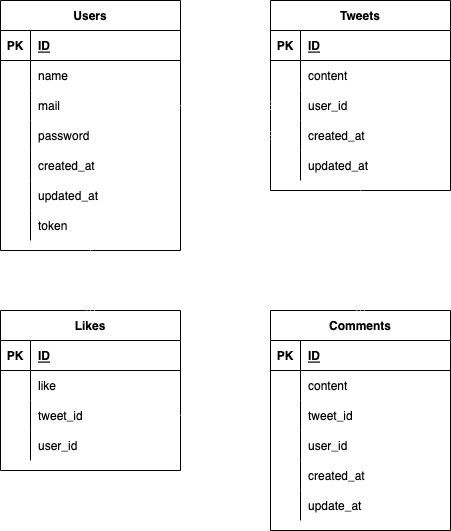

The diagram above was exported from draw.io. Its source (the exported page's mxGraphModel, read from the mxfile embedded in the PNG):
<mxGraphModel dx="404" dy="444" grid="1" gridSize="10" guides="1" tooltips="1" connect="1" arrows="1" fold="1" page="1" pageScale="1" pageWidth="827" pageHeight="1169" math="0" shadow="0">
  <root>
    <mxCell id="0" />
    <mxCell id="1" parent="0" />
    <mxCell id="2" value="Users" style="shape=table;startSize=30;container=1;collapsible=1;childLayout=tableLayout;fixedRows=1;rowLines=0;fontStyle=1;align=center;resizeLast=1;" vertex="1" parent="1">
      <mxGeometry x="10" y="10" width="180" height="250" as="geometry" />
    </mxCell>
    <mxCell id="3" value="" style="shape=partialRectangle;collapsible=0;dropTarget=0;pointerEvents=0;fillColor=none;top=0;left=0;bottom=1;right=0;points=[[0,0.5],[1,0.5]];portConstraint=eastwest;" vertex="1" parent="2">
      <mxGeometry y="30" width="180" height="30" as="geometry" />
    </mxCell>
    <mxCell id="4" value="PK" style="shape=partialRectangle;connectable=0;fillColor=none;top=0;left=0;bottom=0;right=0;fontStyle=1;overflow=hidden;" vertex="1" parent="3">
      <mxGeometry width="30" height="30" as="geometry">
        <mxRectangle width="30" height="30" as="alternateBounds" />
      </mxGeometry>
    </mxCell>
    <mxCell id="5" value="ID" style="shape=partialRectangle;connectable=0;fillColor=none;top=0;left=0;bottom=0;right=0;align=left;spacingLeft=6;fontStyle=5;overflow=hidden;" vertex="1" parent="3">
      <mxGeometry x="30" width="150" height="30" as="geometry">
        <mxRectangle width="150" height="30" as="alternateBounds" />
      </mxGeometry>
    </mxCell>
    <mxCell id="6" value="" style="shape=partialRectangle;collapsible=0;dropTarget=0;pointerEvents=0;fillColor=none;top=0;left=0;bottom=0;right=0;points=[[0,0.5],[1,0.5]];portConstraint=eastwest;" vertex="1" parent="2">
      <mxGeometry y="60" width="180" height="30" as="geometry" />
    </mxCell>
    <mxCell id="7" value="" style="shape=partialRectangle;connectable=0;fillColor=none;top=0;left=0;bottom=0;right=0;editable=1;overflow=hidden;" vertex="1" parent="6">
      <mxGeometry width="30" height="30" as="geometry">
        <mxRectangle width="30" height="30" as="alternateBounds" />
      </mxGeometry>
    </mxCell>
    <mxCell id="8" value="name" style="shape=partialRectangle;connectable=0;fillColor=none;top=0;left=0;bottom=0;right=0;align=left;spacingLeft=6;overflow=hidden;" vertex="1" parent="6">
      <mxGeometry x="30" width="150" height="30" as="geometry">
        <mxRectangle width="150" height="30" as="alternateBounds" />
      </mxGeometry>
    </mxCell>
    <mxCell id="9" value="" style="shape=partialRectangle;collapsible=0;dropTarget=0;pointerEvents=0;fillColor=none;top=0;left=0;bottom=0;right=0;points=[[0,0.5],[1,0.5]];portConstraint=eastwest;" vertex="1" parent="2">
      <mxGeometry y="90" width="180" height="30" as="geometry" />
    </mxCell>
    <mxCell id="10" value="" style="shape=partialRectangle;connectable=0;fillColor=none;top=0;left=0;bottom=0;right=0;editable=1;overflow=hidden;" vertex="1" parent="9">
      <mxGeometry width="30" height="30" as="geometry">
        <mxRectangle width="30" height="30" as="alternateBounds" />
      </mxGeometry>
    </mxCell>
    <mxCell id="11" value="mail" style="shape=partialRectangle;connectable=0;fillColor=none;top=0;left=0;bottom=0;right=0;align=left;spacingLeft=6;overflow=hidden;" vertex="1" parent="9">
      <mxGeometry x="30" width="150" height="30" as="geometry">
        <mxRectangle width="150" height="30" as="alternateBounds" />
      </mxGeometry>
    </mxCell>
    <mxCell id="12" value="" style="shape=partialRectangle;collapsible=0;dropTarget=0;pointerEvents=0;fillColor=none;top=0;left=0;bottom=0;right=0;points=[[0,0.5],[1,0.5]];portConstraint=eastwest;" vertex="1" parent="2">
      <mxGeometry y="120" width="180" height="30" as="geometry" />
    </mxCell>
    <mxCell id="13" value="" style="shape=partialRectangle;connectable=0;fillColor=none;top=0;left=0;bottom=0;right=0;editable=1;overflow=hidden;" vertex="1" parent="12">
      <mxGeometry width="30" height="30" as="geometry">
        <mxRectangle width="30" height="30" as="alternateBounds" />
      </mxGeometry>
    </mxCell>
    <mxCell id="14" value="password" style="shape=partialRectangle;connectable=0;fillColor=none;top=0;left=0;bottom=0;right=0;align=left;spacingLeft=6;overflow=hidden;" vertex="1" parent="12">
      <mxGeometry x="30" width="150" height="30" as="geometry">
        <mxRectangle width="150" height="30" as="alternateBounds" />
      </mxGeometry>
    </mxCell>
    <mxCell id="34" value="" style="shape=partialRectangle;collapsible=0;dropTarget=0;pointerEvents=0;fillColor=none;top=0;left=0;bottom=0;right=0;points=[[0,0.5],[1,0.5]];portConstraint=eastwest;" vertex="1" parent="2">
      <mxGeometry y="150" width="180" height="30" as="geometry" />
    </mxCell>
    <mxCell id="35" value="" style="shape=partialRectangle;connectable=0;fillColor=none;top=0;left=0;bottom=0;right=0;editable=1;overflow=hidden;" vertex="1" parent="34">
      <mxGeometry width="30" height="30" as="geometry">
        <mxRectangle width="30" height="30" as="alternateBounds" />
      </mxGeometry>
    </mxCell>
    <mxCell id="36" value="created_at" style="shape=partialRectangle;connectable=0;fillColor=none;top=0;left=0;bottom=0;right=0;align=left;spacingLeft=6;overflow=hidden;" vertex="1" parent="34">
      <mxGeometry x="30" width="150" height="30" as="geometry">
        <mxRectangle width="150" height="30" as="alternateBounds" />
      </mxGeometry>
    </mxCell>
    <mxCell id="37" value="" style="shape=partialRectangle;collapsible=0;dropTarget=0;pointerEvents=0;fillColor=none;top=0;left=0;bottom=0;right=0;points=[[0,0.5],[1,0.5]];portConstraint=eastwest;" vertex="1" parent="2">
      <mxGeometry y="180" width="180" height="30" as="geometry" />
    </mxCell>
    <mxCell id="38" value="" style="shape=partialRectangle;connectable=0;fillColor=none;top=0;left=0;bottom=0;right=0;editable=1;overflow=hidden;" vertex="1" parent="37">
      <mxGeometry width="30" height="30" as="geometry">
        <mxRectangle width="30" height="30" as="alternateBounds" />
      </mxGeometry>
    </mxCell>
    <mxCell id="39" value="updated_at" style="shape=partialRectangle;connectable=0;fillColor=none;top=0;left=0;bottom=0;right=0;align=left;spacingLeft=6;overflow=hidden;" vertex="1" parent="37">
      <mxGeometry x="30" width="150" height="30" as="geometry">
        <mxRectangle width="150" height="30" as="alternateBounds" />
      </mxGeometry>
    </mxCell>
    <mxCell id="40" value="" style="shape=partialRectangle;collapsible=0;dropTarget=0;pointerEvents=0;fillColor=none;top=0;left=0;bottom=0;right=0;points=[[0,0.5],[1,0.5]];portConstraint=eastwest;" vertex="1" parent="2">
      <mxGeometry y="210" width="180" height="30" as="geometry" />
    </mxCell>
    <mxCell id="41" value="" style="shape=partialRectangle;connectable=0;fillColor=none;top=0;left=0;bottom=0;right=0;editable=1;overflow=hidden;" vertex="1" parent="40">
      <mxGeometry width="30" height="30" as="geometry">
        <mxRectangle width="30" height="30" as="alternateBounds" />
      </mxGeometry>
    </mxCell>
    <mxCell id="42" value="token" style="shape=partialRectangle;connectable=0;fillColor=none;top=0;left=0;bottom=0;right=0;align=left;spacingLeft=6;overflow=hidden;" vertex="1" parent="40">
      <mxGeometry x="30" width="150" height="30" as="geometry">
        <mxRectangle width="150" height="30" as="alternateBounds" />
      </mxGeometry>
    </mxCell>
    <mxCell id="21" value="Tweets" style="shape=table;startSize=30;container=1;collapsible=1;childLayout=tableLayout;fixedRows=1;rowLines=0;fontStyle=1;align=center;resizeLast=1;" vertex="1" parent="1">
      <mxGeometry x="280" y="10" width="180" height="190" as="geometry" />
    </mxCell>
    <mxCell id="22" value="" style="shape=partialRectangle;collapsible=0;dropTarget=0;pointerEvents=0;fillColor=none;top=0;left=0;bottom=1;right=0;points=[[0,0.5],[1,0.5]];portConstraint=eastwest;" vertex="1" parent="21">
      <mxGeometry y="30" width="180" height="30" as="geometry" />
    </mxCell>
    <mxCell id="23" value="PK" style="shape=partialRectangle;connectable=0;fillColor=none;top=0;left=0;bottom=0;right=0;fontStyle=1;overflow=hidden;" vertex="1" parent="22">
      <mxGeometry width="30" height="30" as="geometry">
        <mxRectangle width="30" height="30" as="alternateBounds" />
      </mxGeometry>
    </mxCell>
    <mxCell id="24" value="ID" style="shape=partialRectangle;connectable=0;fillColor=none;top=0;left=0;bottom=0;right=0;align=left;spacingLeft=6;fontStyle=5;overflow=hidden;" vertex="1" parent="22">
      <mxGeometry x="30" width="150" height="30" as="geometry">
        <mxRectangle width="150" height="30" as="alternateBounds" />
      </mxGeometry>
    </mxCell>
    <mxCell id="25" value="" style="shape=partialRectangle;collapsible=0;dropTarget=0;pointerEvents=0;fillColor=none;top=0;left=0;bottom=0;right=0;points=[[0,0.5],[1,0.5]];portConstraint=eastwest;" vertex="1" parent="21">
      <mxGeometry y="60" width="180" height="30" as="geometry" />
    </mxCell>
    <mxCell id="26" value="" style="shape=partialRectangle;connectable=0;fillColor=none;top=0;left=0;bottom=0;right=0;editable=1;overflow=hidden;" vertex="1" parent="25">
      <mxGeometry width="30" height="30" as="geometry">
        <mxRectangle width="30" height="30" as="alternateBounds" />
      </mxGeometry>
    </mxCell>
    <mxCell id="27" value="content" style="shape=partialRectangle;connectable=0;fillColor=none;top=0;left=0;bottom=0;right=0;align=left;spacingLeft=6;overflow=hidden;" vertex="1" parent="25">
      <mxGeometry x="30" width="150" height="30" as="geometry">
        <mxRectangle width="150" height="30" as="alternateBounds" />
      </mxGeometry>
    </mxCell>
    <mxCell id="28" value="" style="shape=partialRectangle;collapsible=0;dropTarget=0;pointerEvents=0;fillColor=none;top=0;left=0;bottom=0;right=0;points=[[0,0.5],[1,0.5]];portConstraint=eastwest;" vertex="1" parent="21">
      <mxGeometry y="90" width="180" height="30" as="geometry" />
    </mxCell>
    <mxCell id="29" value="" style="shape=partialRectangle;connectable=0;fillColor=none;top=0;left=0;bottom=0;right=0;editable=1;overflow=hidden;" vertex="1" parent="28">
      <mxGeometry width="30" height="30" as="geometry">
        <mxRectangle width="30" height="30" as="alternateBounds" />
      </mxGeometry>
    </mxCell>
    <mxCell id="30" value="user_id" style="shape=partialRectangle;connectable=0;fillColor=none;top=0;left=0;bottom=0;right=0;align=left;spacingLeft=6;overflow=hidden;" vertex="1" parent="28">
      <mxGeometry x="30" width="150" height="30" as="geometry">
        <mxRectangle width="150" height="30" as="alternateBounds" />
      </mxGeometry>
    </mxCell>
    <mxCell id="31" value="" style="shape=partialRectangle;collapsible=0;dropTarget=0;pointerEvents=0;fillColor=none;top=0;left=0;bottom=0;right=0;points=[[0,0.5],[1,0.5]];portConstraint=eastwest;" vertex="1" parent="21">
      <mxGeometry y="120" width="180" height="30" as="geometry" />
    </mxCell>
    <mxCell id="32" value="" style="shape=partialRectangle;connectable=0;fillColor=none;top=0;left=0;bottom=0;right=0;editable=1;overflow=hidden;" vertex="1" parent="31">
      <mxGeometry width="30" height="30" as="geometry">
        <mxRectangle width="30" height="30" as="alternateBounds" />
      </mxGeometry>
    </mxCell>
    <mxCell id="33" value="created_at" style="shape=partialRectangle;connectable=0;fillColor=none;top=0;left=0;bottom=0;right=0;align=left;spacingLeft=6;overflow=hidden;" vertex="1" parent="31">
      <mxGeometry x="30" width="150" height="30" as="geometry">
        <mxRectangle width="150" height="30" as="alternateBounds" />
      </mxGeometry>
    </mxCell>
    <mxCell id="55" value="" style="shape=partialRectangle;collapsible=0;dropTarget=0;pointerEvents=0;fillColor=none;top=0;left=0;bottom=0;right=0;points=[[0,0.5],[1,0.5]];portConstraint=eastwest;" vertex="1" parent="21">
      <mxGeometry y="150" width="180" height="30" as="geometry" />
    </mxCell>
    <mxCell id="56" value="" style="shape=partialRectangle;connectable=0;fillColor=none;top=0;left=0;bottom=0;right=0;editable=1;overflow=hidden;" vertex="1" parent="55">
      <mxGeometry width="30" height="30" as="geometry">
        <mxRectangle width="30" height="30" as="alternateBounds" />
      </mxGeometry>
    </mxCell>
    <mxCell id="57" value="updated_at" style="shape=partialRectangle;connectable=0;fillColor=none;top=0;left=0;bottom=0;right=0;align=left;spacingLeft=6;overflow=hidden;" vertex="1" parent="55">
      <mxGeometry x="30" width="150" height="30" as="geometry">
        <mxRectangle width="150" height="30" as="alternateBounds" />
      </mxGeometry>
    </mxCell>
    <mxCell id="58" value="Comments" style="shape=table;startSize=30;container=1;collapsible=1;childLayout=tableLayout;fixedRows=1;rowLines=0;fontStyle=1;align=center;resizeLast=1;" vertex="1" parent="1">
      <mxGeometry x="280" y="320" width="180" height="220" as="geometry" />
    </mxCell>
    <mxCell id="59" value="" style="shape=partialRectangle;collapsible=0;dropTarget=0;pointerEvents=0;fillColor=none;top=0;left=0;bottom=1;right=0;points=[[0,0.5],[1,0.5]];portConstraint=eastwest;" vertex="1" parent="58">
      <mxGeometry y="30" width="180" height="30" as="geometry" />
    </mxCell>
    <mxCell id="60" value="PK" style="shape=partialRectangle;connectable=0;fillColor=none;top=0;left=0;bottom=0;right=0;fontStyle=1;overflow=hidden;" vertex="1" parent="59">
      <mxGeometry width="30" height="30" as="geometry">
        <mxRectangle width="30" height="30" as="alternateBounds" />
      </mxGeometry>
    </mxCell>
    <mxCell id="61" value="ID" style="shape=partialRectangle;connectable=0;fillColor=none;top=0;left=0;bottom=0;right=0;align=left;spacingLeft=6;fontStyle=5;overflow=hidden;" vertex="1" parent="59">
      <mxGeometry x="30" width="150" height="30" as="geometry">
        <mxRectangle width="150" height="30" as="alternateBounds" />
      </mxGeometry>
    </mxCell>
    <mxCell id="62" value="" style="shape=partialRectangle;collapsible=0;dropTarget=0;pointerEvents=0;fillColor=none;top=0;left=0;bottom=0;right=0;points=[[0,0.5],[1,0.5]];portConstraint=eastwest;" vertex="1" parent="58">
      <mxGeometry y="60" width="180" height="30" as="geometry" />
    </mxCell>
    <mxCell id="63" value="" style="shape=partialRectangle;connectable=0;fillColor=none;top=0;left=0;bottom=0;right=0;editable=1;overflow=hidden;" vertex="1" parent="62">
      <mxGeometry width="30" height="30" as="geometry">
        <mxRectangle width="30" height="30" as="alternateBounds" />
      </mxGeometry>
    </mxCell>
    <mxCell id="64" value="content" style="shape=partialRectangle;connectable=0;fillColor=none;top=0;left=0;bottom=0;right=0;align=left;spacingLeft=6;overflow=hidden;" vertex="1" parent="62">
      <mxGeometry x="30" width="150" height="30" as="geometry">
        <mxRectangle width="150" height="30" as="alternateBounds" />
      </mxGeometry>
    </mxCell>
    <mxCell id="65" value="" style="shape=partialRectangle;collapsible=0;dropTarget=0;pointerEvents=0;fillColor=none;top=0;left=0;bottom=0;right=0;points=[[0,0.5],[1,0.5]];portConstraint=eastwest;" vertex="1" parent="58">
      <mxGeometry y="90" width="180" height="30" as="geometry" />
    </mxCell>
    <mxCell id="66" value="" style="shape=partialRectangle;connectable=0;fillColor=none;top=0;left=0;bottom=0;right=0;editable=1;overflow=hidden;" vertex="1" parent="65">
      <mxGeometry width="30" height="30" as="geometry">
        <mxRectangle width="30" height="30" as="alternateBounds" />
      </mxGeometry>
    </mxCell>
    <mxCell id="67" value="tweet_id" style="shape=partialRectangle;connectable=0;fillColor=none;top=0;left=0;bottom=0;right=0;align=left;spacingLeft=6;overflow=hidden;" vertex="1" parent="65">
      <mxGeometry x="30" width="150" height="30" as="geometry">
        <mxRectangle width="150" height="30" as="alternateBounds" />
      </mxGeometry>
    </mxCell>
    <mxCell id="68" value="" style="shape=partialRectangle;collapsible=0;dropTarget=0;pointerEvents=0;fillColor=none;top=0;left=0;bottom=0;right=0;points=[[0,0.5],[1,0.5]];portConstraint=eastwest;" vertex="1" parent="58">
      <mxGeometry y="120" width="180" height="30" as="geometry" />
    </mxCell>
    <mxCell id="69" value="" style="shape=partialRectangle;connectable=0;fillColor=none;top=0;left=0;bottom=0;right=0;editable=1;overflow=hidden;" vertex="1" parent="68">
      <mxGeometry width="30" height="30" as="geometry">
        <mxRectangle width="30" height="30" as="alternateBounds" />
      </mxGeometry>
    </mxCell>
    <mxCell id="70" value="user_id" style="shape=partialRectangle;connectable=0;fillColor=none;top=0;left=0;bottom=0;right=0;align=left;spacingLeft=6;overflow=hidden;" vertex="1" parent="68">
      <mxGeometry x="30" width="150" height="30" as="geometry">
        <mxRectangle width="150" height="30" as="alternateBounds" />
      </mxGeometry>
    </mxCell>
    <mxCell id="71" value="" style="shape=partialRectangle;collapsible=0;dropTarget=0;pointerEvents=0;fillColor=none;top=0;left=0;bottom=0;right=0;points=[[0,0.5],[1,0.5]];portConstraint=eastwest;" vertex="1" parent="58">
      <mxGeometry y="150" width="180" height="30" as="geometry" />
    </mxCell>
    <mxCell id="72" value="" style="shape=partialRectangle;connectable=0;fillColor=none;top=0;left=0;bottom=0;right=0;editable=1;overflow=hidden;" vertex="1" parent="71">
      <mxGeometry width="30" height="30" as="geometry">
        <mxRectangle width="30" height="30" as="alternateBounds" />
      </mxGeometry>
    </mxCell>
    <mxCell id="73" value="created_at" style="shape=partialRectangle;connectable=0;fillColor=none;top=0;left=0;bottom=0;right=0;align=left;spacingLeft=6;overflow=hidden;" vertex="1" parent="71">
      <mxGeometry x="30" width="150" height="30" as="geometry">
        <mxRectangle width="150" height="30" as="alternateBounds" />
      </mxGeometry>
    </mxCell>
    <mxCell id="74" value="" style="shape=partialRectangle;collapsible=0;dropTarget=0;pointerEvents=0;fillColor=none;top=0;left=0;bottom=0;right=0;points=[[0,0.5],[1,0.5]];portConstraint=eastwest;" vertex="1" parent="58">
      <mxGeometry y="180" width="180" height="30" as="geometry" />
    </mxCell>
    <mxCell id="75" value="" style="shape=partialRectangle;connectable=0;fillColor=none;top=0;left=0;bottom=0;right=0;editable=1;overflow=hidden;" vertex="1" parent="74">
      <mxGeometry width="30" height="30" as="geometry">
        <mxRectangle width="30" height="30" as="alternateBounds" />
      </mxGeometry>
    </mxCell>
    <mxCell id="76" value="update_at" style="shape=partialRectangle;connectable=0;fillColor=none;top=0;left=0;bottom=0;right=0;align=left;spacingLeft=6;overflow=hidden;" vertex="1" parent="74">
      <mxGeometry x="30" width="150" height="30" as="geometry">
        <mxRectangle width="150" height="30" as="alternateBounds" />
      </mxGeometry>
    </mxCell>
    <mxCell id="77" value="Likes" style="shape=table;startSize=30;container=1;collapsible=1;childLayout=tableLayout;fixedRows=1;rowLines=0;fontStyle=1;align=center;resizeLast=1;" vertex="1" parent="1">
      <mxGeometry x="10" y="320" width="180" height="160" as="geometry" />
    </mxCell>
    <mxCell id="78" value="" style="shape=partialRectangle;collapsible=0;dropTarget=0;pointerEvents=0;fillColor=none;top=0;left=0;bottom=1;right=0;points=[[0,0.5],[1,0.5]];portConstraint=eastwest;" vertex="1" parent="77">
      <mxGeometry y="30" width="180" height="30" as="geometry" />
    </mxCell>
    <mxCell id="79" value="PK" style="shape=partialRectangle;connectable=0;fillColor=none;top=0;left=0;bottom=0;right=0;fontStyle=1;overflow=hidden;" vertex="1" parent="78">
      <mxGeometry width="30" height="30" as="geometry">
        <mxRectangle width="30" height="30" as="alternateBounds" />
      </mxGeometry>
    </mxCell>
    <mxCell id="80" value="ID" style="shape=partialRectangle;connectable=0;fillColor=none;top=0;left=0;bottom=0;right=0;align=left;spacingLeft=6;fontStyle=5;overflow=hidden;" vertex="1" parent="78">
      <mxGeometry x="30" width="150" height="30" as="geometry">
        <mxRectangle width="150" height="30" as="alternateBounds" />
      </mxGeometry>
    </mxCell>
    <mxCell id="81" value="" style="shape=partialRectangle;collapsible=0;dropTarget=0;pointerEvents=0;fillColor=none;top=0;left=0;bottom=0;right=0;points=[[0,0.5],[1,0.5]];portConstraint=eastwest;" vertex="1" parent="77">
      <mxGeometry y="60" width="180" height="30" as="geometry" />
    </mxCell>
    <mxCell id="82" value="" style="shape=partialRectangle;connectable=0;fillColor=none;top=0;left=0;bottom=0;right=0;editable=1;overflow=hidden;" vertex="1" parent="81">
      <mxGeometry width="30" height="30" as="geometry">
        <mxRectangle width="30" height="30" as="alternateBounds" />
      </mxGeometry>
    </mxCell>
    <mxCell id="83" value="like" style="shape=partialRectangle;connectable=0;fillColor=none;top=0;left=0;bottom=0;right=0;align=left;spacingLeft=6;overflow=hidden;" vertex="1" parent="81">
      <mxGeometry x="30" width="150" height="30" as="geometry">
        <mxRectangle width="150" height="30" as="alternateBounds" />
      </mxGeometry>
    </mxCell>
    <mxCell id="90" value="" style="shape=partialRectangle;collapsible=0;dropTarget=0;pointerEvents=0;fillColor=none;top=0;left=0;bottom=0;right=0;points=[[0,0.5],[1,0.5]];portConstraint=eastwest;" vertex="1" parent="77">
      <mxGeometry y="90" width="180" height="30" as="geometry" />
    </mxCell>
    <mxCell id="91" value="" style="shape=partialRectangle;connectable=0;fillColor=none;top=0;left=0;bottom=0;right=0;editable=1;overflow=hidden;" vertex="1" parent="90">
      <mxGeometry width="30" height="30" as="geometry">
        <mxRectangle width="30" height="30" as="alternateBounds" />
      </mxGeometry>
    </mxCell>
    <mxCell id="92" value="tweet_id" style="shape=partialRectangle;connectable=0;fillColor=none;top=0;left=0;bottom=0;right=0;align=left;spacingLeft=6;overflow=hidden;" vertex="1" parent="90">
      <mxGeometry x="30" width="150" height="30" as="geometry">
        <mxRectangle width="150" height="30" as="alternateBounds" />
      </mxGeometry>
    </mxCell>
    <mxCell id="84" value="" style="shape=partialRectangle;collapsible=0;dropTarget=0;pointerEvents=0;fillColor=none;top=0;left=0;bottom=0;right=0;points=[[0,0.5],[1,0.5]];portConstraint=eastwest;" vertex="1" parent="77">
      <mxGeometry y="120" width="180" height="30" as="geometry" />
    </mxCell>
    <mxCell id="85" value="" style="shape=partialRectangle;connectable=0;fillColor=none;top=0;left=0;bottom=0;right=0;editable=1;overflow=hidden;" vertex="1" parent="84">
      <mxGeometry width="30" height="30" as="geometry">
        <mxRectangle width="30" height="30" as="alternateBounds" />
      </mxGeometry>
    </mxCell>
    <mxCell id="86" value="user_id" style="shape=partialRectangle;connectable=0;fillColor=none;top=0;left=0;bottom=0;right=0;align=left;spacingLeft=6;overflow=hidden;" vertex="1" parent="84">
      <mxGeometry x="30" width="150" height="30" as="geometry">
        <mxRectangle width="150" height="30" as="alternateBounds" />
      </mxGeometry>
    </mxCell>
    <mxCell id="93" value="" style="fontSize=12;html=1;endArrow=ERzeroToMany;startArrow=ERmandOne;entryX=0.5;entryY=0;entryDx=0;entryDy=0;strokeColor=#FFFFFF;fillColor=#eeeeee;strokeWidth=1;" edge="1" parent="1" target="77">
      <mxGeometry width="100" height="100" relative="1" as="geometry">
        <mxPoint x="100" y="260" as="sourcePoint" />
        <mxPoint x="190" y="180" as="targetPoint" />
      </mxGeometry>
    </mxCell>
    <mxCell id="94" value="" style="edgeStyle=entityRelationEdgeStyle;fontSize=12;html=1;endArrow=ERzeroToMany;startArrow=ERmandOne;strokeColor=#FFFFFF;strokeWidth=1;exitX=1;exitY=0.5;exitDx=0;exitDy=0;entryX=0;entryY=0.5;entryDx=0;entryDy=0;" edge="1" parent="1" source="9" target="28">
      <mxGeometry width="100" height="100" relative="1" as="geometry">
        <mxPoint x="180" y="220" as="sourcePoint" />
        <mxPoint x="280" y="120" as="targetPoint" />
      </mxGeometry>
    </mxCell>
    <mxCell id="95" value="" style="fontSize=12;html=1;endArrow=ERzeroToMany;startArrow=ERmandOne;strokeColor=#FFFFFF;strokeWidth=1;exitX=0.5;exitY=1;exitDx=0;exitDy=0;entryX=0.5;entryY=0;entryDx=0;entryDy=0;" edge="1" parent="1" source="21" target="58">
      <mxGeometry width="100" height="100" relative="1" as="geometry">
        <mxPoint x="190" y="270" as="sourcePoint" />
        <mxPoint x="290" y="170" as="targetPoint" />
      </mxGeometry>
    </mxCell>
    <mxCell id="97" value="" style="edgeStyle=orthogonalEdgeStyle;fontSize=12;html=1;endArrow=ERzeroToMany;startArrow=ERmandOne;strokeColor=#FFFFFF;strokeWidth=1;exitX=1;exitY=0.5;exitDx=0;exitDy=0;entryX=0;entryY=0.5;entryDx=0;entryDy=0;" edge="1" parent="1" source="90" target="31">
      <mxGeometry width="100" height="100" relative="1" as="geometry">
        <mxPoint x="180" y="340" as="sourcePoint" />
        <mxPoint x="280" y="240" as="targetPoint" />
      </mxGeometry>
    </mxCell>
  </root>
</mxGraphModel>